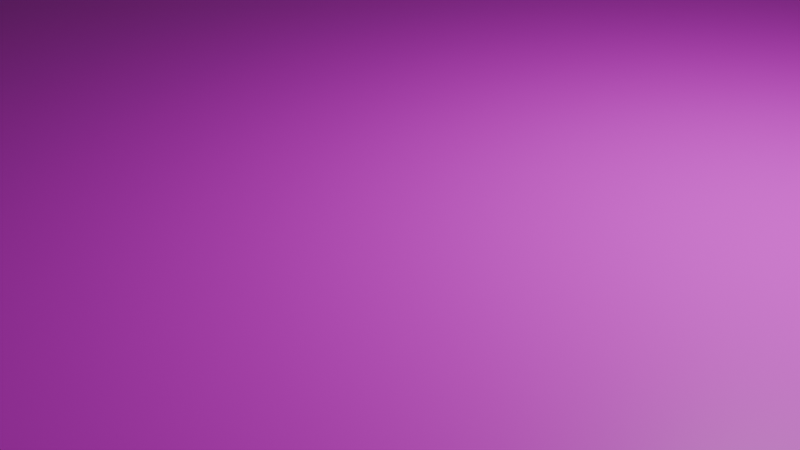 # Source: normalGround.blend  (saved by Blender 4.1.23; exported with 4.5.12 LTS)
import bpy
from mathutils import Matrix  # noqa: F401  (used for matrix-valued properties, if any)

bpy.ops.wm.read_factory_settings(use_empty=True)
scene = bpy.context.scene
scene.name = 'Scene'

# ---- collections
col_collection = bpy.data.collections.new('Collection'); scene.collection.children.link(col_collection)

# ---- images (referenced by path relative to the original .blend; pixels are not part of the script)
import os
ASSET_DIR = os.environ.get("B2B_ASSET_DIR", "")  # directory of the original .blend (textures are referenced by path, not embedded)
HERE = os.path.dirname(os.path.abspath(__file__))  # packed textures are extracted next to this script under _unpacked/

def load_image(name, relpath, width, height, colorspace="sRGB"):
    """Load a texture the original file referenced (path relative to the .blend, or extracted next to this script)."""
    p = next((c for c in (os.path.join(HERE, relpath), os.path.join(ASSET_DIR, relpath)) if relpath and os.path.exists(c)), "")
    if p:
        img = bpy.data.images.load(p, check_existing=True)
        img.name = name
    else:  # same state as the original file: an image datablock whose file is absent (Cycles renders it pink)
        img = bpy.data.images.new(name, width, height)
        img.source = "FILE"
        img.filepath = "//" + (relpath or name)
    img.colorspace_settings.name = colorspace
    return img
img_maptile_sogen_01_png = load_image('maptile_sogen_01.png', 'maptile_sogen_01.png', 1024, 1024, 'sRGB')

# ---- materials (node trees are filled in below, after node groups)
mat_material = bpy.data.materials.new('Material')
mat_material.alpha_threshold = 0.0
mat_material.use_transparent_shadow = False
mat_material.roughness = 0.5
mat_material.line_color = (0.0, 0.0, 0.0, 1.0)
mat_x = bpy.data.materials.new('マテリアル')
mat_x.use_transparent_shadow = False

# ---- material node trees
mat_material.use_nodes = True; mat_material.node_tree.nodes.clear()
_N = mat_material.node_tree.nodes; _L = mat_material.node_tree.links
n0 = _N.new('ShaderNodeOutputMaterial'); n0.name = 'Material Output'; n0.location = (300, 300)
n1 = _N.new('ShaderNodeBsdfPrincipled'); n1.name = 'Principled BSDF'; n1.location = (10, 300)
n1.inputs[3].default_value = 1.45
_L.new(n1.outputs[0], n0.inputs[0])
n0.is_active_output = True
mat_x.use_nodes = True; mat_x.node_tree.nodes.clear()
_N = mat_x.node_tree.nodes; _L = mat_x.node_tree.links
n0 = _N.new('ShaderNodeBsdfPrincipled'); n0.name = 'プリンシプルBSDF'; n0.location = (10, 300)
n1 = _N.new('ShaderNodeOutputMaterial'); n1.name = 'マテリアル出力'; n1.location = (300, 300)
n2 = _N.new('ShaderNodeTexImage'); n2.name = '画像テクスチャ'; n2.location = (-280, 275)
n2.image = img_maptile_sogen_01_png
_L.new(n0.outputs[0], n1.inputs[0])
_L.new(n2.outputs[0], n0.inputs[0])
n1.is_active_output = True

# ---- world
world_world = bpy.data.worlds.new('World'); scene.world = world_world
world_world.use_nodes = True; world_world.node_tree.nodes.clear()
_N = world_world.node_tree.nodes; _L = world_world.node_tree.links
n0 = _N.new('ShaderNodeOutputWorld'); n0.name = 'World Output'; n0.location = (300, 300)
n1 = _N.new('ShaderNodeBackground'); n1.name = 'Background'; n1.location = (10, 300)
n1.inputs[0].default_value = (0.05088, 0.05088, 0.05088, 1.0)
_L.new(n1.outputs[0], n0.inputs[0])
n0.is_active_output = True
world_world.color = (0.05088, 0.05088, 0.05088)
world_world.use_sun_shadow = False
world_world.sun_shadow_jitter_overblur = 0.0

# ---- cameras
cam_camera = bpy.data.cameras.new('Camera')
cam_camera.clip_end = 100.0
cam_camera.ortho_scale = 7.314

# ---- lights
light_light = bpy.data.lights.new('Light', 'POINT')
light_light.transmission_factor = 0.0
light_light.energy = 1000.0
light_light.shadow_soft_size = 0.1
light_light.shadow_maximum_resolution = 0.006
light_light.use_absolute_resolution = True

# ---- meshes
me_cube = bpy.data.meshes.new('Cube')
me_cube.from_pydata([(1.0, 1.0, 1.0), (1.0, 1.0, -1.0), (1.0, -1.0, 1.0), (1.0, -1.0, -1.0), (-1.0, 1.0, 1.0), (-1.0, 1.0, -1.0), (-1.0, -1.0, 1.0), (-1.0, -1.0, -1.0)], [], [(0, 4, 6, 2), (3, 2, 6, 7), (7, 6, 4, 5), (5, 1, 3, 7), (1, 0, 2, 3), (5, 4, 0, 1)])
me_cube.polygons.foreach_set('material_index', [1, 0, 0, 0, 0, 0])
_uv = me_cube.uv_layers.new(name='UVMap')
_uv.uv.foreach_set('vector', [-0.006473, 0.0007411, 0.9985, 0.0007411, 0.9985, 0.9993, -0.006473, 0.9993, 0.375, 0.75, 0.625, 0.75, 0.625, 1.0, 0.375, 1.0, 0.375, 0.0, 0.625, 0.0, 0.625, 0.25, 0.375, 0.25, 0.125, 0.5, 0.375, 0.5, 0.375, 0.75, 0.125, 0.75, 0.375, 0.5, 0.625, 0.5, 0.625, 0.75, 0.375, 0.75, 0.375, 0.25, 0.625, 0.25, 0.625, 0.5, 0.375, 0.5])
me_cube.materials.append(mat_material)
me_cube.materials.append(mat_x)
me_cube.use_mirror_vertex_groups = False
me_cube.update()

# ---- objects
ob_cube = bpy.data.objects.new('Cube', me_cube)
ob_light = bpy.data.objects.new('Light', light_light)
ob_camera = bpy.data.objects.new('Camera', cam_camera)

# ---- transforms, parenting, visibility, modifiers, constraints
ob_cube.location = (0.0, 0.0, 0.0)
ob_cube.scale = (10.0, 10.0, 1.0)
ob_cube.lock_rotations_4d = False
ob_cube.empty_display_type = 'ARROWS'
ob_cube.lineart.crease_threshold = 0.0
ob_light.location = (4.076, 1.005, 5.904)
ob_light.rotation_euler = (0.6503, 0.05522, 1.866)
ob_light.lock_rotations_4d = False
ob_light.empty_display_type = 'ARROWS'
ob_light.color = (0.0, 0.0, 0.0, 0.0)
ob_light.lineart.crease_threshold = 0.0
ob_camera.location = (7.359, -6.926, 4.958)
ob_camera.rotation_euler = (1.109, 0.0, 0.8149)
ob_camera.lock_rotations_4d = False
ob_camera.empty_display_type = 'ARROWS'
ob_camera.color = (0.0, 0.0, 0.0, 0.0)
ob_camera.display_type = 'WIRE'
ob_camera.lineart.crease_threshold = 0.0

# ---- collection membership
col_collection.objects.link(ob_cube)
col_collection.objects.link(ob_light)
col_collection.objects.link(ob_camera)

# ---- scene / render settings (as saved in the file)
scene.camera = ob_camera
scene.frame_start = 1; scene.frame_end = 250; scene.frame_set(1)
scene.render.engine = 'BLENDER_EEVEE_NEXT'
scene.cycles.sampling_pattern = 'TABULATED_SOBOL'
scene.eevee.ray_tracing_options.trace_max_roughness = 0.0
bpy.context.view_layer.update()
